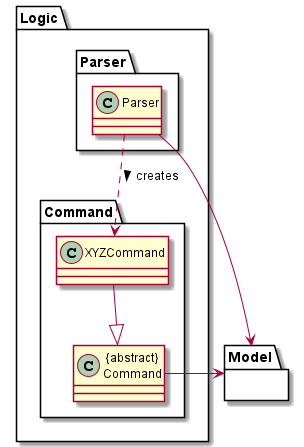

The diagram above was rendered by PlantUML. Its source (embedded in the PNG):
@startuml

package Logic {

package Parser {
    Class Parser
}

package Command {
    Class XYZCommand
    Class "{abstract}\nCommand" as Command
}

}

package Model {
}

Parser --> Model
Command -r-> Model

XYZCommand --|> Command
Parser ..> XYZCommand : creates >

@enduml